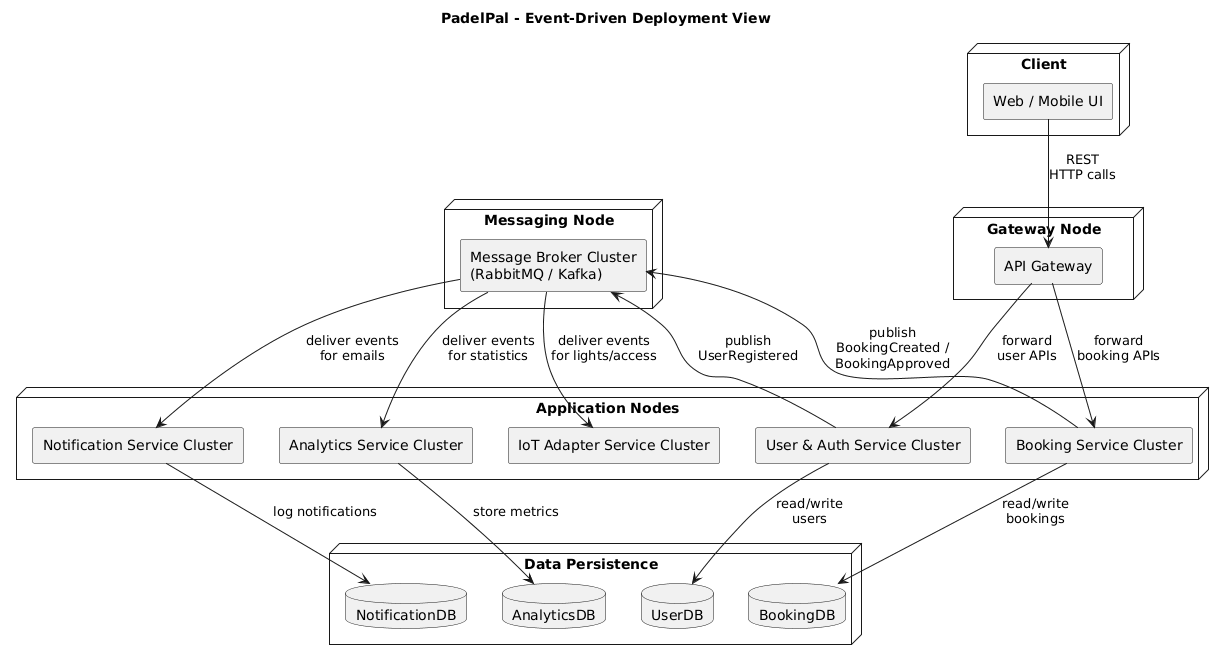

The diagram above was rendered by PlantUML. Its source (embedded in the PNG):
@startuml
title PadelPal - Event-Driven Deployment View
top to bottom direction

node "Client" {
  rectangle "Web / Mobile UI" as ui
}

node "Gateway Node" as gwNode {
  rectangle "API Gateway" as gw
}

node "Application Nodes" as appNodes {
  rectangle "Booking Service Cluster" as booking
  rectangle "User & Auth Service Cluster" as auth
  rectangle "Notification Service Cluster" as notif
  rectangle "Analytics Service Cluster" as analytics
  rectangle "IoT Adapter Service Cluster" as iot
}

node "Messaging Node" as msgNode {
  rectangle "Message Broker Cluster\n(RabbitMQ / Kafka)" as broker
}

node "Data Persistence" as data {
  database "BookingDB"
  database "UserDB"
  database "NotificationDB"
  database "AnalyticsDB"
}

ui -down-> gw : REST\nHTTP calls
gw -down-> booking : forward\nbooking APIs
gw -down-> auth    : forward\nuser APIs

booking -down-> "BookingDB" : read/write\nbookings
auth    -down-> "UserDB"    : read/write\nusers

booking -right-> broker : publish\nBookingCreated /\nBookingApproved
auth    -right-> broker : publish\nUserRegistered

broker -down-> notif : deliver events\nfor emails
broker -down-> analytics : deliver events\nfor statistics
broker -down-> iot : deliver events\nfor lights/access

notif    -down-> "NotificationDB" : log notifications
analytics-down-> "AnalyticsDB"   : store metrics
@enduml